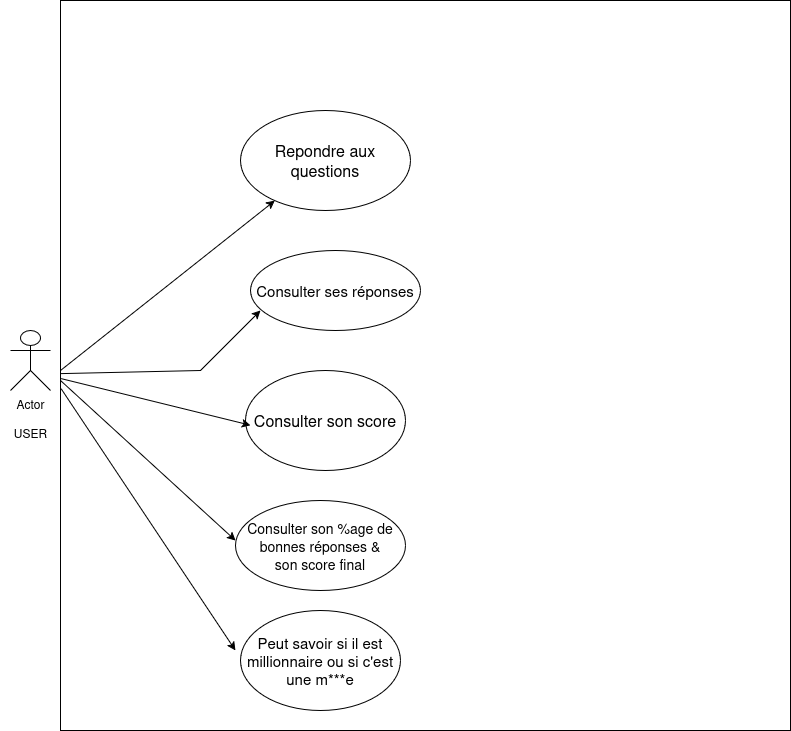

The diagram above was exported from draw.io. Its source (the exported page's mxGraphModel, read from the mxfile embedded in the PNG):
<mxGraphModel dx="1434" dy="1951" grid="1" gridSize="10" guides="1" tooltips="1" connect="1" arrows="1" fold="1" page="1" pageScale="1" pageWidth="827" pageHeight="1169" math="0" shadow="0">
  <root>
    <mxCell id="0" />
    <mxCell id="1" parent="0" />
    <mxCell id="MWZ9qlEy3-pKH_e8V41n-1" value="Actor" style="shape=umlActor;verticalLabelPosition=bottom;verticalAlign=top;html=1;outlineConnect=0;" vertex="1" parent="1">
      <mxGeometry x="40" y="320" width="40" height="60" as="geometry" />
    </mxCell>
    <mxCell id="MWZ9qlEy3-pKH_e8V41n-3" value="&lt;div&gt;USER&lt;/div&gt;&lt;div&gt;&lt;br&gt;&lt;/div&gt;" style="text;html=1;align=center;verticalAlign=middle;resizable=0;points=[];autosize=1;strokeColor=none;fillColor=none;" vertex="1" parent="1">
      <mxGeometry x="30" y="410" width="60" height="40" as="geometry" />
    </mxCell>
    <mxCell id="MWZ9qlEy3-pKH_e8V41n-5" value="" style="whiteSpace=wrap;html=1;aspect=fixed;" vertex="1" parent="1">
      <mxGeometry x="90" y="-10" width="730" height="730" as="geometry" />
    </mxCell>
    <mxCell id="MWZ9qlEy3-pKH_e8V41n-20" value="" style="endArrow=classic;html=1;rounded=0;" edge="1" parent="1" target="MWZ9qlEy3-pKH_e8V41n-5">
      <mxGeometry width="50" height="50" relative="1" as="geometry">
        <mxPoint x="90" y="360" as="sourcePoint" />
        <mxPoint x="140" y="310" as="targetPoint" />
      </mxGeometry>
    </mxCell>
    <mxCell id="MWZ9qlEy3-pKH_e8V41n-21" value="" style="endArrow=classic;html=1;rounded=0;" edge="1" parent="1" target="MWZ9qlEy3-pKH_e8V41n-22">
      <mxGeometry width="50" height="50" relative="1" as="geometry">
        <mxPoint x="90" y="360" as="sourcePoint" />
        <mxPoint x="140" y="310" as="targetPoint" />
      </mxGeometry>
    </mxCell>
    <mxCell id="MWZ9qlEy3-pKH_e8V41n-22" value="&lt;div&gt;&lt;font style=&quot;font-size: 16px;&quot;&gt;Repondre aux &lt;br&gt;&lt;/font&gt;&lt;/div&gt;&lt;div&gt;&lt;font style=&quot;font-size: 16px;&quot;&gt;questions&lt;/font&gt;&lt;br&gt;&lt;/div&gt;" style="ellipse;whiteSpace=wrap;html=1;" vertex="1" parent="1">
      <mxGeometry x="270" y="100" width="170" height="100" as="geometry" />
    </mxCell>
    <mxCell id="MWZ9qlEy3-pKH_e8V41n-24" value="&lt;font style=&quot;font-size: 16px;&quot;&gt;Consulter son score&lt;/font&gt;" style="ellipse;whiteSpace=wrap;html=1;" vertex="1" parent="1">
      <mxGeometry x="275" y="360" width="160" height="100" as="geometry" />
    </mxCell>
    <mxCell id="MWZ9qlEy3-pKH_e8V41n-26" value="Consulter ses réponses" style="ellipse;whiteSpace=wrap;html=1;fontSize=15;" vertex="1" parent="1">
      <mxGeometry x="280" y="240" width="170" height="80" as="geometry" />
    </mxCell>
    <mxCell id="MWZ9qlEy3-pKH_e8V41n-29" value="" style="endArrow=classic;html=1;rounded=0;" edge="1" parent="1" source="MWZ9qlEy3-pKH_e8V41n-5">
      <mxGeometry width="50" height="50" relative="1" as="geometry">
        <mxPoint x="270" y="320" as="sourcePoint" />
        <mxPoint x="290" y="300" as="targetPoint" />
        <Array as="points">
          <mxPoint x="230" y="360" />
        </Array>
      </mxGeometry>
    </mxCell>
    <mxCell id="MWZ9qlEy3-pKH_e8V41n-32" value="" style="endArrow=classic;html=1;rounded=0;exitX=0.001;exitY=0.518;exitDx=0;exitDy=0;exitPerimeter=0;" edge="1" parent="1" source="MWZ9qlEy3-pKH_e8V41n-5">
      <mxGeometry width="50" height="50" relative="1" as="geometry">
        <mxPoint x="110" y="380" as="sourcePoint" />
        <mxPoint x="280" y="414.73" as="targetPoint" />
      </mxGeometry>
    </mxCell>
    <mxCell id="MWZ9qlEy3-pKH_e8V41n-34" value="&lt;div&gt;&lt;font style=&quot;font-size: 14px;&quot;&gt;Consulter son %age de bonnes réponses &amp;amp;&lt;/font&gt;&lt;/div&gt;&lt;div&gt;&lt;font style=&quot;font-size: 14px;&quot;&gt;son score final&lt;br&gt;&lt;/font&gt;&lt;/div&gt;" style="ellipse;whiteSpace=wrap;html=1;fontSize=15;" vertex="1" parent="1">
      <mxGeometry x="265" y="490" width="170" height="90" as="geometry" />
    </mxCell>
    <mxCell id="MWZ9qlEy3-pKH_e8V41n-36" value="" style="endArrow=classic;html=1;rounded=0;" edge="1" parent="1">
      <mxGeometry width="50" height="50" relative="1" as="geometry">
        <mxPoint x="90" y="370" as="sourcePoint" />
        <mxPoint x="265" y="530" as="targetPoint" />
      </mxGeometry>
    </mxCell>
    <mxCell id="MWZ9qlEy3-pKH_e8V41n-37" style="edgeStyle=orthogonalEdgeStyle;rounded=0;orthogonalLoop=1;jettySize=auto;html=1;exitX=0.5;exitY=1;exitDx=0;exitDy=0;" edge="1" parent="1" source="MWZ9qlEy3-pKH_e8V41n-34" target="MWZ9qlEy3-pKH_e8V41n-34">
      <mxGeometry relative="1" as="geometry" />
    </mxCell>
    <mxCell id="MWZ9qlEy3-pKH_e8V41n-38" value="Peut savoir si il est millionnaire ou si c'est une m***e" style="ellipse;whiteSpace=wrap;html=1;fontSize=15;" vertex="1" parent="1">
      <mxGeometry x="270" y="600" width="160" height="100" as="geometry" />
    </mxCell>
    <mxCell id="MWZ9qlEy3-pKH_e8V41n-39" value="" style="endArrow=classic;html=1;rounded=0;exitX=0.001;exitY=0.532;exitDx=0;exitDy=0;exitPerimeter=0;" edge="1" parent="1" source="MWZ9qlEy3-pKH_e8V41n-5">
      <mxGeometry width="50" height="50" relative="1" as="geometry">
        <mxPoint x="215" y="690" as="sourcePoint" />
        <mxPoint x="265" y="640" as="targetPoint" />
      </mxGeometry>
    </mxCell>
  </root>
</mxGraphModel>